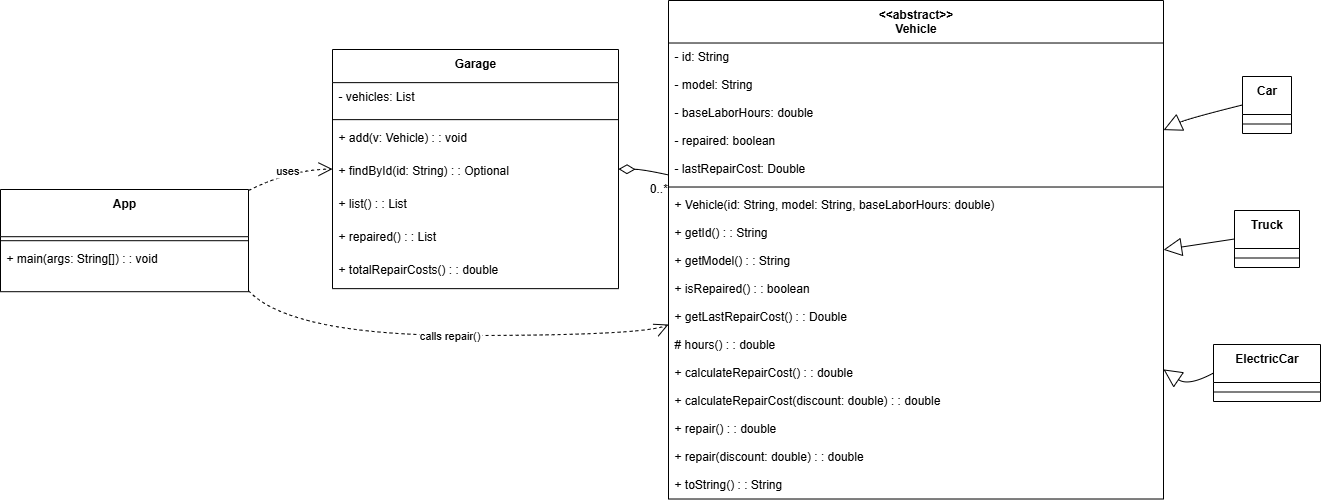

The diagram above was exported from draw.io. Its source (the exported page's mxGraphModel, read from the mxfile embedded in the PNG):
<mxGraphModel dx="1572" dy="938" grid="1" gridSize="10" guides="1" tooltips="1" connect="1" arrows="1" fold="1" page="1" pageScale="1" pageWidth="827" pageHeight="1169" math="0" shadow="0">
  <root>
    <mxCell id="0" />
    <mxCell id="1" parent="0" />
    <mxCell id="V5umtte_Rhd1rv2djKGu-1" value="&lt;&lt;abstract&gt;&gt;&#10;Vehicle" style="swimlane;fontStyle=1;align=center;verticalAlign=top;childLayout=stackLayout;horizontal=1;startSize=42.51428571428571;horizontalStack=0;resizeParent=1;resizeParentMax=0;resizeLast=0;collapsible=0;marginBottom=0;" vertex="1" parent="1">
      <mxGeometry x="688" y="20" width="495" height="498.51428571428573" as="geometry" />
    </mxCell>
    <mxCell id="V5umtte_Rhd1rv2djKGu-2" value="- id: String" style="text;strokeColor=none;fillColor=none;align=left;verticalAlign=top;spacingLeft=4;spacingRight=4;overflow=hidden;rotatable=0;points=[[0,0.5],[1,0.5]];portConstraint=eastwest;" vertex="1" parent="V5umtte_Rhd1rv2djKGu-1">
      <mxGeometry y="42.51428571428571" width="495" height="28" as="geometry" />
    </mxCell>
    <mxCell id="V5umtte_Rhd1rv2djKGu-3" value="- model: String" style="text;strokeColor=none;fillColor=none;align=left;verticalAlign=top;spacingLeft=4;spacingRight=4;overflow=hidden;rotatable=0;points=[[0,0.5],[1,0.5]];portConstraint=eastwest;" vertex="1" parent="V5umtte_Rhd1rv2djKGu-1">
      <mxGeometry y="70.5142857142857" width="495" height="28" as="geometry" />
    </mxCell>
    <mxCell id="V5umtte_Rhd1rv2djKGu-4" value="- baseLaborHours: double" style="text;strokeColor=none;fillColor=none;align=left;verticalAlign=top;spacingLeft=4;spacingRight=4;overflow=hidden;rotatable=0;points=[[0,0.5],[1,0.5]];portConstraint=eastwest;" vertex="1" parent="V5umtte_Rhd1rv2djKGu-1">
      <mxGeometry y="98.5142857142857" width="495" height="28" as="geometry" />
    </mxCell>
    <mxCell id="V5umtte_Rhd1rv2djKGu-5" value="- repaired: boolean" style="text;strokeColor=none;fillColor=none;align=left;verticalAlign=top;spacingLeft=4;spacingRight=4;overflow=hidden;rotatable=0;points=[[0,0.5],[1,0.5]];portConstraint=eastwest;" vertex="1" parent="V5umtte_Rhd1rv2djKGu-1">
      <mxGeometry y="126.5142857142857" width="495" height="28" as="geometry" />
    </mxCell>
    <mxCell id="V5umtte_Rhd1rv2djKGu-6" value="- lastRepairCost: Double" style="text;strokeColor=none;fillColor=none;align=left;verticalAlign=top;spacingLeft=4;spacingRight=4;overflow=hidden;rotatable=0;points=[[0,0.5],[1,0.5]];portConstraint=eastwest;" vertex="1" parent="V5umtte_Rhd1rv2djKGu-1">
      <mxGeometry y="154.5142857142857" width="495" height="28" as="geometry" />
    </mxCell>
    <mxCell id="V5umtte_Rhd1rv2djKGu-7" style="line;strokeWidth=1;fillColor=none;align=left;verticalAlign=middle;spacingTop=-1;spacingLeft=3;spacingRight=3;rotatable=0;labelPosition=right;points=[];portConstraint=eastwest;strokeColor=inherit;" vertex="1" parent="V5umtte_Rhd1rv2djKGu-1">
      <mxGeometry y="182.5142857142857" width="495" height="8" as="geometry" />
    </mxCell>
    <mxCell id="V5umtte_Rhd1rv2djKGu-8" value="+ Vehicle(id: String, model: String, baseLaborHours: double)" style="text;strokeColor=none;fillColor=none;align=left;verticalAlign=top;spacingLeft=4;spacingRight=4;overflow=hidden;rotatable=0;points=[[0,0.5],[1,0.5]];portConstraint=eastwest;" vertex="1" parent="V5umtte_Rhd1rv2djKGu-1">
      <mxGeometry y="190.5142857142857" width="495" height="28" as="geometry" />
    </mxCell>
    <mxCell id="V5umtte_Rhd1rv2djKGu-9" value="+ getId() : : String" style="text;strokeColor=none;fillColor=none;align=left;verticalAlign=top;spacingLeft=4;spacingRight=4;overflow=hidden;rotatable=0;points=[[0,0.5],[1,0.5]];portConstraint=eastwest;" vertex="1" parent="V5umtte_Rhd1rv2djKGu-1">
      <mxGeometry y="218.5142857142857" width="495" height="28" as="geometry" />
    </mxCell>
    <mxCell id="V5umtte_Rhd1rv2djKGu-10" value="+ getModel() : : String" style="text;strokeColor=none;fillColor=none;align=left;verticalAlign=top;spacingLeft=4;spacingRight=4;overflow=hidden;rotatable=0;points=[[0,0.5],[1,0.5]];portConstraint=eastwest;" vertex="1" parent="V5umtte_Rhd1rv2djKGu-1">
      <mxGeometry y="246.5142857142857" width="495" height="28" as="geometry" />
    </mxCell>
    <mxCell id="V5umtte_Rhd1rv2djKGu-11" value="+ isRepaired() : : boolean" style="text;strokeColor=none;fillColor=none;align=left;verticalAlign=top;spacingLeft=4;spacingRight=4;overflow=hidden;rotatable=0;points=[[0,0.5],[1,0.5]];portConstraint=eastwest;" vertex="1" parent="V5umtte_Rhd1rv2djKGu-1">
      <mxGeometry y="274.51428571428573" width="495" height="28" as="geometry" />
    </mxCell>
    <mxCell id="V5umtte_Rhd1rv2djKGu-12" value="+ getLastRepairCost() : : Double" style="text;strokeColor=none;fillColor=none;align=left;verticalAlign=top;spacingLeft=4;spacingRight=4;overflow=hidden;rotatable=0;points=[[0,0.5],[1,0.5]];portConstraint=eastwest;" vertex="1" parent="V5umtte_Rhd1rv2djKGu-1">
      <mxGeometry y="302.51428571428573" width="495" height="28" as="geometry" />
    </mxCell>
    <mxCell id="V5umtte_Rhd1rv2djKGu-13" value="# hours() : : double" style="text;strokeColor=none;fillColor=none;align=left;verticalAlign=top;spacingLeft=4;spacingRight=4;overflow=hidden;rotatable=0;points=[[0,0.5],[1,0.5]];portConstraint=eastwest;" vertex="1" parent="V5umtte_Rhd1rv2djKGu-1">
      <mxGeometry y="330.51428571428573" width="495" height="28" as="geometry" />
    </mxCell>
    <mxCell id="V5umtte_Rhd1rv2djKGu-14" value="+ calculateRepairCost() : : double" style="text;strokeColor=none;fillColor=none;align=left;verticalAlign=top;spacingLeft=4;spacingRight=4;overflow=hidden;rotatable=0;points=[[0,0.5],[1,0.5]];portConstraint=eastwest;" vertex="1" parent="V5umtte_Rhd1rv2djKGu-1">
      <mxGeometry y="358.51428571428573" width="495" height="28" as="geometry" />
    </mxCell>
    <mxCell id="V5umtte_Rhd1rv2djKGu-15" value="+ calculateRepairCost(discount: double) : : double" style="text;strokeColor=none;fillColor=none;align=left;verticalAlign=top;spacingLeft=4;spacingRight=4;overflow=hidden;rotatable=0;points=[[0,0.5],[1,0.5]];portConstraint=eastwest;" vertex="1" parent="V5umtte_Rhd1rv2djKGu-1">
      <mxGeometry y="386.51428571428573" width="495" height="28" as="geometry" />
    </mxCell>
    <mxCell id="V5umtte_Rhd1rv2djKGu-16" value="+ repair() : : double" style="text;strokeColor=none;fillColor=none;align=left;verticalAlign=top;spacingLeft=4;spacingRight=4;overflow=hidden;rotatable=0;points=[[0,0.5],[1,0.5]];portConstraint=eastwest;" vertex="1" parent="V5umtte_Rhd1rv2djKGu-1">
      <mxGeometry y="414.51428571428573" width="495" height="28" as="geometry" />
    </mxCell>
    <mxCell id="V5umtte_Rhd1rv2djKGu-17" value="+ repair(discount: double) : : double" style="text;strokeColor=none;fillColor=none;align=left;verticalAlign=top;spacingLeft=4;spacingRight=4;overflow=hidden;rotatable=0;points=[[0,0.5],[1,0.5]];portConstraint=eastwest;" vertex="1" parent="V5umtte_Rhd1rv2djKGu-1">
      <mxGeometry y="442.51428571428573" width="495" height="28" as="geometry" />
    </mxCell>
    <mxCell id="V5umtte_Rhd1rv2djKGu-18" value="+ toString() : : String" style="text;strokeColor=none;fillColor=none;align=left;verticalAlign=top;spacingLeft=4;spacingRight=4;overflow=hidden;rotatable=0;points=[[0,0.5],[1,0.5]];portConstraint=eastwest;" vertex="1" parent="V5umtte_Rhd1rv2djKGu-1">
      <mxGeometry y="470.51428571428573" width="495" height="28" as="geometry" />
    </mxCell>
    <mxCell id="V5umtte_Rhd1rv2djKGu-19" value="Car" style="swimlane;fontStyle=1;align=center;verticalAlign=top;childLayout=stackLayout;horizontal=1;startSize=38;horizontalStack=0;resizeParent=1;resizeParentMax=0;resizeLast=0;collapsible=0;marginBottom=0;" vertex="1" parent="1">
      <mxGeometry x="1262" y="96" width="49" height="57" as="geometry" />
    </mxCell>
    <mxCell id="V5umtte_Rhd1rv2djKGu-20" style="line;strokeWidth=1;fillColor=none;align=left;verticalAlign=middle;spacingTop=-1;spacingLeft=3;spacingRight=3;rotatable=0;labelPosition=right;points=[];portConstraint=eastwest;strokeColor=inherit;" vertex="1" parent="V5umtte_Rhd1rv2djKGu-19">
      <mxGeometry y="38" width="49" height="19" as="geometry" />
    </mxCell>
    <mxCell id="V5umtte_Rhd1rv2djKGu-21" value="Truck" style="swimlane;fontStyle=1;align=center;verticalAlign=top;childLayout=stackLayout;horizontal=1;startSize=38;horizontalStack=0;resizeParent=1;resizeParentMax=0;resizeLast=0;collapsible=0;marginBottom=0;" vertex="1" parent="1">
      <mxGeometry x="1254" y="230" width="65" height="57" as="geometry" />
    </mxCell>
    <mxCell id="V5umtte_Rhd1rv2djKGu-22" style="line;strokeWidth=1;fillColor=none;align=left;verticalAlign=middle;spacingTop=-1;spacingLeft=3;spacingRight=3;rotatable=0;labelPosition=right;points=[];portConstraint=eastwest;strokeColor=inherit;" vertex="1" parent="V5umtte_Rhd1rv2djKGu-21">
      <mxGeometry y="38" width="65" height="19" as="geometry" />
    </mxCell>
    <mxCell id="V5umtte_Rhd1rv2djKGu-23" value="ElectricCar" style="swimlane;fontStyle=1;align=center;verticalAlign=top;childLayout=stackLayout;horizontal=1;startSize=38;horizontalStack=0;resizeParent=1;resizeParentMax=0;resizeLast=0;collapsible=0;marginBottom=0;" vertex="1" parent="1">
      <mxGeometry x="1233" y="364" width="107" height="57" as="geometry" />
    </mxCell>
    <mxCell id="V5umtte_Rhd1rv2djKGu-24" style="line;strokeWidth=1;fillColor=none;align=left;verticalAlign=middle;spacingTop=-1;spacingLeft=3;spacingRight=3;rotatable=0;labelPosition=right;points=[];portConstraint=eastwest;strokeColor=inherit;" vertex="1" parent="V5umtte_Rhd1rv2djKGu-23">
      <mxGeometry y="38" width="107" height="19" as="geometry" />
    </mxCell>
    <mxCell id="V5umtte_Rhd1rv2djKGu-25" value="Garage" style="swimlane;fontStyle=1;align=center;verticalAlign=top;childLayout=stackLayout;horizontal=1;startSize=33.142857142857146;horizontalStack=0;resizeParent=1;resizeParentMax=0;resizeLast=0;collapsible=0;marginBottom=0;" vertex="1" parent="1">
      <mxGeometry x="352" y="69" width="286" height="239.14285714285714" as="geometry" />
    </mxCell>
    <mxCell id="V5umtte_Rhd1rv2djKGu-26" value="- vehicles: List" style="text;strokeColor=none;fillColor=none;align=left;verticalAlign=top;spacingLeft=4;spacingRight=4;overflow=hidden;rotatable=0;points=[[0,0.5],[1,0.5]];portConstraint=eastwest;" vertex="1" parent="V5umtte_Rhd1rv2djKGu-25">
      <mxGeometry y="33.142857142857146" width="286" height="33" as="geometry" />
    </mxCell>
    <mxCell id="V5umtte_Rhd1rv2djKGu-27" style="line;strokeWidth=1;fillColor=none;align=left;verticalAlign=middle;spacingTop=-1;spacingLeft=3;spacingRight=3;rotatable=0;labelPosition=right;points=[];portConstraint=eastwest;strokeColor=inherit;" vertex="1" parent="V5umtte_Rhd1rv2djKGu-25">
      <mxGeometry y="66.14285714285714" width="286" height="8" as="geometry" />
    </mxCell>
    <mxCell id="V5umtte_Rhd1rv2djKGu-28" value="+ add(v: Vehicle) : : void" style="text;strokeColor=none;fillColor=none;align=left;verticalAlign=top;spacingLeft=4;spacingRight=4;overflow=hidden;rotatable=0;points=[[0,0.5],[1,0.5]];portConstraint=eastwest;" vertex="1" parent="V5umtte_Rhd1rv2djKGu-25">
      <mxGeometry y="74.14285714285714" width="286" height="33" as="geometry" />
    </mxCell>
    <mxCell id="V5umtte_Rhd1rv2djKGu-29" value="+ findById(id: String) : : Optional" style="text;strokeColor=none;fillColor=none;align=left;verticalAlign=top;spacingLeft=4;spacingRight=4;overflow=hidden;rotatable=0;points=[[0,0.5],[1,0.5]];portConstraint=eastwest;" vertex="1" parent="V5umtte_Rhd1rv2djKGu-25">
      <mxGeometry y="107.14285714285714" width="286" height="33" as="geometry" />
    </mxCell>
    <mxCell id="V5umtte_Rhd1rv2djKGu-30" value="+ list() : : List" style="text;strokeColor=none;fillColor=none;align=left;verticalAlign=top;spacingLeft=4;spacingRight=4;overflow=hidden;rotatable=0;points=[[0,0.5],[1,0.5]];portConstraint=eastwest;" vertex="1" parent="V5umtte_Rhd1rv2djKGu-25">
      <mxGeometry y="140.14285714285714" width="286" height="33" as="geometry" />
    </mxCell>
    <mxCell id="V5umtte_Rhd1rv2djKGu-31" value="+ repaired() : : List" style="text;strokeColor=none;fillColor=none;align=left;verticalAlign=top;spacingLeft=4;spacingRight=4;overflow=hidden;rotatable=0;points=[[0,0.5],[1,0.5]];portConstraint=eastwest;" vertex="1" parent="V5umtte_Rhd1rv2djKGu-25">
      <mxGeometry y="173.14285714285714" width="286" height="33" as="geometry" />
    </mxCell>
    <mxCell id="V5umtte_Rhd1rv2djKGu-32" value="+ totalRepairCosts() : : double" style="text;strokeColor=none;fillColor=none;align=left;verticalAlign=top;spacingLeft=4;spacingRight=4;overflow=hidden;rotatable=0;points=[[0,0.5],[1,0.5]];portConstraint=eastwest;" vertex="1" parent="V5umtte_Rhd1rv2djKGu-25">
      <mxGeometry y="206.14285714285714" width="286" height="33" as="geometry" />
    </mxCell>
    <mxCell id="V5umtte_Rhd1rv2djKGu-33" value="App" style="swimlane;fontStyle=1;align=center;verticalAlign=top;childLayout=stackLayout;horizontal=1;startSize=47.2;horizontalStack=0;resizeParent=1;resizeParentMax=0;resizeLast=0;collapsible=0;marginBottom=0;" vertex="1" parent="1">
      <mxGeometry x="20" y="209" width="248" height="102.2" as="geometry" />
    </mxCell>
    <mxCell id="V5umtte_Rhd1rv2djKGu-34" style="line;strokeWidth=1;fillColor=none;align=left;verticalAlign=middle;spacingTop=-1;spacingLeft=3;spacingRight=3;rotatable=0;labelPosition=right;points=[];portConstraint=eastwest;strokeColor=inherit;" vertex="1" parent="V5umtte_Rhd1rv2djKGu-33">
      <mxGeometry y="47.2" width="248" height="8" as="geometry" />
    </mxCell>
    <mxCell id="V5umtte_Rhd1rv2djKGu-35" value="+ main(args: String[]) : : void" style="text;strokeColor=none;fillColor=none;align=left;verticalAlign=top;spacingLeft=4;spacingRight=4;overflow=hidden;rotatable=0;points=[[0,0.5],[1,0.5]];portConstraint=eastwest;" vertex="1" parent="V5umtte_Rhd1rv2djKGu-33">
      <mxGeometry y="55.2" width="248" height="47" as="geometry" />
    </mxCell>
    <mxCell id="V5umtte_Rhd1rv2djKGu-36" value="" style="curved=1;startArrow=block;startSize=16;startFill=0;endArrow=none;exitX=1;exitY=0.26;entryX=0;entryY=0.5;rounded=0;" edge="1" parent="1" source="V5umtte_Rhd1rv2djKGu-1" target="V5umtte_Rhd1rv2djKGu-19">
      <mxGeometry relative="1" as="geometry">
        <Array as="points">
          <mxPoint x="1208" y="138" />
        </Array>
      </mxGeometry>
    </mxCell>
    <mxCell id="V5umtte_Rhd1rv2djKGu-37" value="" style="curved=1;startArrow=block;startSize=16;startFill=0;endArrow=none;exitX=1;exitY=0.5;entryX=0;entryY=0.5;rounded=0;" edge="1" parent="1" source="V5umtte_Rhd1rv2djKGu-1" target="V5umtte_Rhd1rv2djKGu-21">
      <mxGeometry relative="1" as="geometry">
        <Array as="points" />
      </mxGeometry>
    </mxCell>
    <mxCell id="V5umtte_Rhd1rv2djKGu-38" value="" style="curved=1;startArrow=block;startSize=16;startFill=0;endArrow=none;exitX=1;exitY=0.74;entryX=0;entryY=0.5;rounded=0;" edge="1" parent="1" source="V5umtte_Rhd1rv2djKGu-1" target="V5umtte_Rhd1rv2djKGu-23">
      <mxGeometry relative="1" as="geometry">
        <Array as="points">
          <mxPoint x="1208" y="406" />
        </Array>
      </mxGeometry>
    </mxCell>
    <mxCell id="V5umtte_Rhd1rv2djKGu-39" value="" style="curved=1;startArrow=diamondThin;startSize=14;startFill=0;endArrow=none;exitX=1;exitY=0.5;entryX=0;entryY=0.35;rounded=0;" edge="1" parent="1" source="V5umtte_Rhd1rv2djKGu-25" target="V5umtte_Rhd1rv2djKGu-1">
      <mxGeometry relative="1" as="geometry">
        <Array as="points">
          <mxPoint x="663" y="189" />
        </Array>
      </mxGeometry>
    </mxCell>
    <mxCell id="V5umtte_Rhd1rv2djKGu-40" value="0..*" style="edgeLabel;resizable=0;labelBackgroundColor=none;fontSize=12;align=right;verticalAlign=top;" vertex="1" parent="V5umtte_Rhd1rv2djKGu-39">
      <mxGeometry x="1" relative="1" as="geometry" />
    </mxCell>
    <mxCell id="V5umtte_Rhd1rv2djKGu-41" value="uses" style="curved=1;dashed=1;startArrow=none;endArrow=open;endSize=12;exitX=1;exitY=0.01;entryX=0;entryY=0.5;rounded=0;" edge="1" parent="1" source="V5umtte_Rhd1rv2djKGu-33" target="V5umtte_Rhd1rv2djKGu-25">
      <mxGeometry relative="1" as="geometry">
        <Array as="points">
          <mxPoint x="310" y="189" />
        </Array>
      </mxGeometry>
    </mxCell>
    <mxCell id="V5umtte_Rhd1rv2djKGu-42" value="calls repair()" style="curved=1;dashed=1;startArrow=none;endArrow=open;endSize=12;exitX=1;exitY=0.99;entryX=0;entryY=0.65;rounded=0;" edge="1" parent="1" source="V5umtte_Rhd1rv2djKGu-33" target="V5umtte_Rhd1rv2djKGu-1">
      <mxGeometry relative="1" as="geometry">
        <Array as="points">
          <mxPoint x="310" y="355" />
          <mxPoint x="663" y="355" />
        </Array>
      </mxGeometry>
    </mxCell>
  </root>
</mxGraphModel>